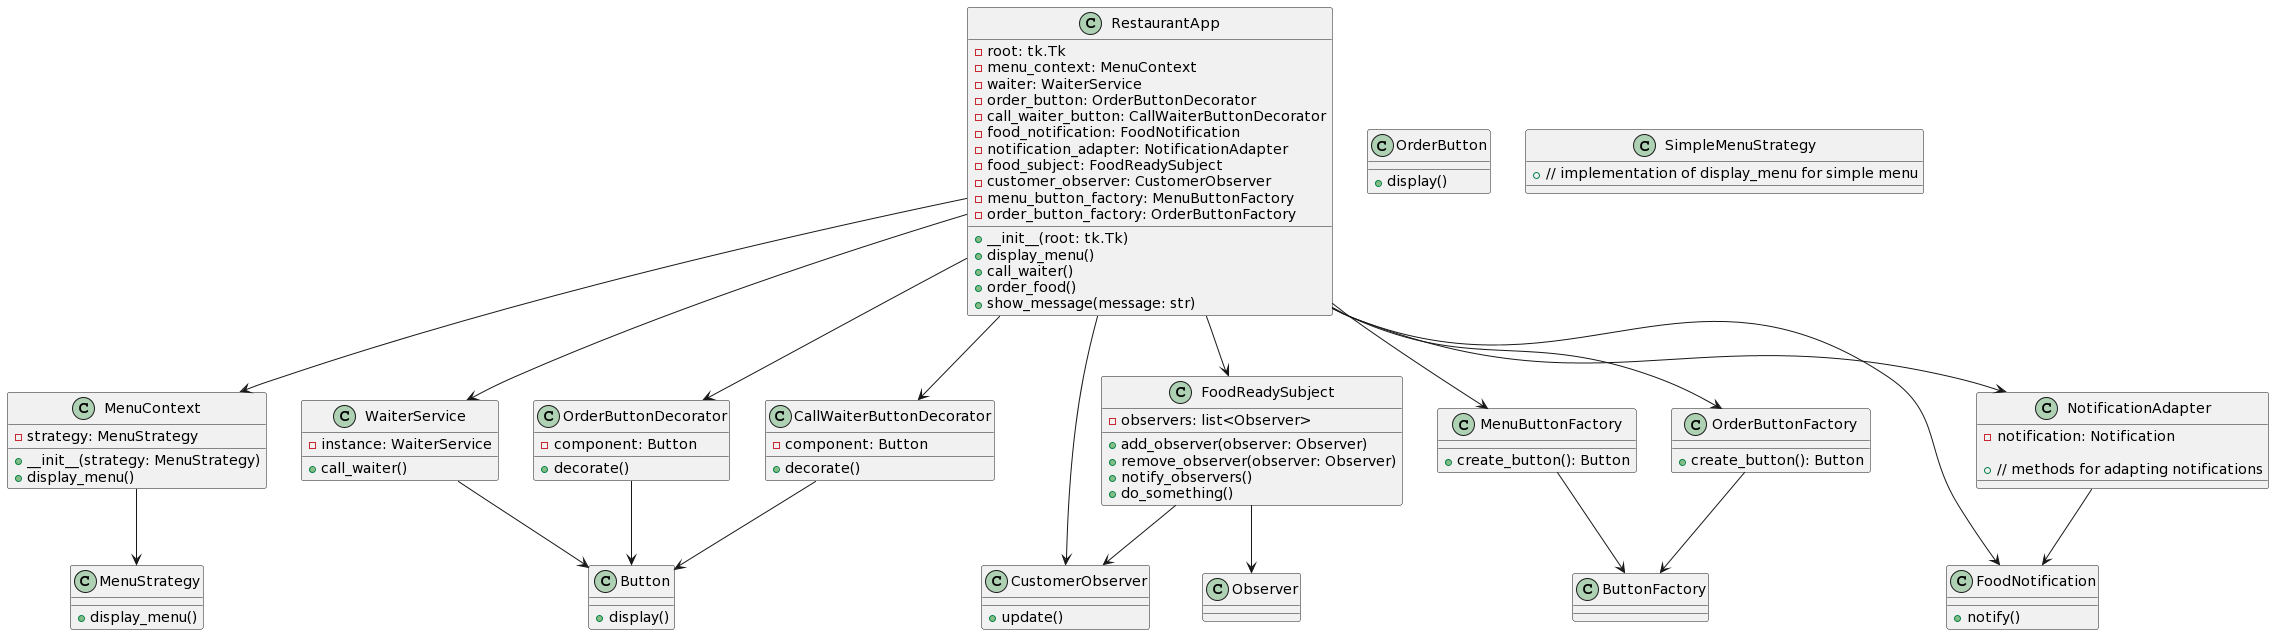

The diagram above was rendered by PlantUML. Its source (embedded in the PNG):
@startuml
class RestaurantApp {
  - root: tk.Tk
  - menu_context: MenuContext
  - waiter: WaiterService
  - order_button: OrderButtonDecorator
  - call_waiter_button: CallWaiterButtonDecorator
  - food_notification: FoodNotification
  - notification_adapter: NotificationAdapter
  - food_subject: FoodReadySubject
  - customer_observer: CustomerObserver
  - menu_button_factory: MenuButtonFactory
  - order_button_factory: OrderButtonFactory

  + __init__(root: tk.Tk)
  + display_menu()
  + call_waiter()
  + order_food()
  + show_message(message: str)
}

class MenuContext {
  - strategy: MenuStrategy

  + __init__(strategy: MenuStrategy)
  + display_menu()
}

class WaiterService {
  - instance: WaiterService

  + call_waiter()
}

class OrderButton {
  + display()
}

class OrderButtonDecorator {
  - component: Button

  + decorate()
}

class CallWaiterButtonDecorator {
  - component: Button

  + decorate()
}

class FoodReadySubject {
  - observers: list<Observer>

  + add_observer(observer: Observer)
  + remove_observer(observer: Observer)
  + notify_observers()
  + do_something()
}

class CustomerObserver {
  + update()
}

class MenuButtonFactory {
  + create_button(): Button
}

class OrderButtonFactory {
  + create_button(): Button
}

class Button {
  + display()
}

class FoodNotification {
  + notify()
}

class NotificationAdapter {
  - notification: Notification

  + // methods for adapting notifications
}

class MenuStrategy {
  + display_menu()
}

class SimpleMenuStrategy {
  + // implementation of display_menu for simple menu
}

NotificationAdapter --> FoodNotification

RestaurantApp --> MenuContext
RestaurantApp --> WaiterService
RestaurantApp --> OrderButtonDecorator
RestaurantApp --> CallWaiterButtonDecorator
RestaurantApp --> FoodNotification
RestaurantApp --> NotificationAdapter
RestaurantApp --> FoodReadySubject
RestaurantApp --> CustomerObserver
RestaurantApp --> MenuButtonFactory
RestaurantApp --> OrderButtonFactory

MenuContext --> MenuStrategy

WaiterService --> Button

OrderButtonDecorator --> Button

CallWaiterButtonDecorator --> Button

FoodReadySubject --> Observer
FoodReadySubject --> CustomerObserver

MenuButtonFactory --> ButtonFactory

OrderButtonFactory --> ButtonFactory
@enduml